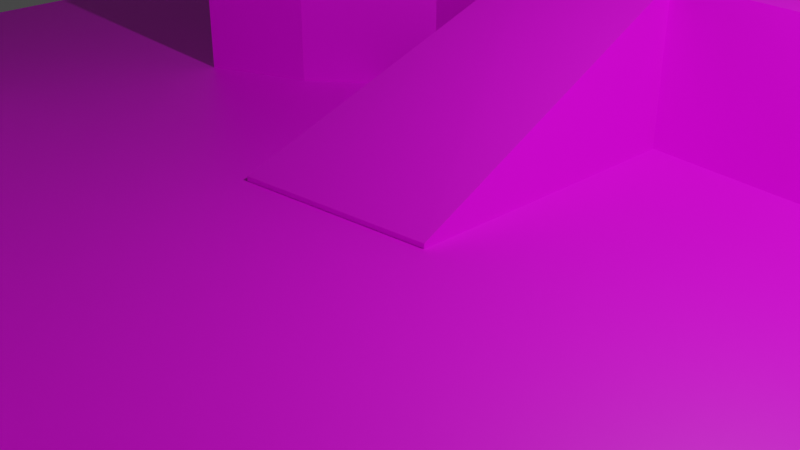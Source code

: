 # Source: level.blend  (saved by Blender 3.5.10; exported with 4.5.12 LTS)
import bpy
from mathutils import Matrix  # noqa: F401  (used for matrix-valued properties, if any)

bpy.ops.wm.read_factory_settings(use_empty=True)
scene = bpy.context.scene
scene.name = 'Scene'

# ---- collections
col_collection = bpy.data.collections.new('Collection'); scene.collection.children.link(col_collection)

# ---- images (referenced by path relative to the original .blend; pixels are not part of the script)
import os
ASSET_DIR = os.environ.get("B2B_ASSET_DIR", "")  # directory of the original .blend (textures are referenced by path, not embedded)
HERE = os.path.dirname(os.path.abspath(__file__))  # packed textures are extracted next to this script under _unpacked/

def load_image(name, relpath, width, height, colorspace="sRGB"):
    """Load a texture the original file referenced (path relative to the .blend, or extracted next to this script)."""
    p = next((c for c in (os.path.join(HERE, relpath), os.path.join(ASSET_DIR, relpath)) if relpath and os.path.exists(c)), "")
    if p:
        img = bpy.data.images.load(p, check_existing=True)
        img.name = name
    else:  # same state as the original file: an image datablock whose file is absent (Cycles renders it pink)
        img = bpy.data.images.new(name, width, height)
        img.source = "FILE"
        img.filepath = "//" + (relpath or name)
    img.colorspace_settings.name = colorspace
    return img
img_texture_01_png = load_image('texture_01.png', 'texture_01.png', 1024, 1024, 'sRGB')

# ---- materials (node trees are filled in below, after node groups)
mat_material = bpy.data.materials.new('Material')
mat_material.alpha_threshold = 0.0
mat_material.use_transparent_shadow = False
mat_material.roughness = 0.5
mat_material.line_color = (0.0, 0.0, 0.0, 1.0)

# ---- material node trees
mat_material.use_nodes = True; mat_material.node_tree.nodes.clear()
_N = mat_material.node_tree.nodes; _L = mat_material.node_tree.links
n0 = _N.new('ShaderNodeOutputMaterial'); n0.name = 'Material Output'; n0.location = (300, 300)
n1 = _N.new('ShaderNodeBsdfPrincipled'); n1.name = 'Principled BSDF'; n1.location = (10, 300)
n1.distribution = 'GGX'
n1.subsurface_method = 'RANDOM_WALK_SKIN'
n1.inputs[3].default_value = 1.45
n1.inputs[27].default_value = (0.0, 0.0, 0.0, 1.0)
n1.inputs[28].default_value = 1.0
n2 = _N.new('ShaderNodeTexImage'); n2.name = 'Image Texture'; n2.location = (-335, 165)
n2.image = img_texture_01_png
_L.new(n1.outputs[0], n0.inputs[0])
_L.new(n2.outputs[0], n1.inputs[0])
n0.is_active_output = True

# ---- world
world_world = bpy.data.worlds.new('World'); scene.world = world_world
world_world.use_nodes = True; world_world.node_tree.nodes.clear()
_N = world_world.node_tree.nodes; _L = world_world.node_tree.links
n0 = _N.new('ShaderNodeOutputWorld'); n0.name = 'World Output'; n0.location = (300, 300)
n1 = _N.new('ShaderNodeBackground'); n1.name = 'Background'; n1.location = (10, 300)
n1.inputs[0].default_value = (0.05088, 0.05088, 0.05088, 1.0)
_L.new(n1.outputs[0], n0.inputs[0])
n0.is_active_output = True
world_world.color = (0.05088, 0.05088, 0.05088)
world_world.use_sun_shadow = False
world_world.sun_shadow_jitter_overblur = 0.0

# ---- cameras
cam_camera = bpy.data.cameras.new('Camera')
cam_camera.clip_end = 100.0
cam_camera.ortho_scale = 7.314

# ---- lights
light_light = bpy.data.lights.new('Light', 'POINT')
light_light.transmission_factor = 0.0
light_light.energy = 1000.0
light_light.shadow_soft_size = 0.1
light_light.shadow_maximum_resolution = 0.006
light_light.use_absolute_resolution = True

# ---- meshes
me_plane = bpy.data.meshes.new('Plane')
me_plane.from_pydata([(-1.0, -1.0, 0.0), (1.0, -1.0, 0.0), (-1.0, 1.0, 0.0), (1.0, 1.0, 0.0), (0.0508, -1.0, 0.0), (-0.6157, 0.3119, 0.0), (-0.2531, 0.5079, 0.0), (0.2384, 0.5079, 0.0), (0.7659, 0.4279, 0.0), (0.8851, 0.1682, 0.0), (0.9358, -0.2858, 0.0), (0.9171, -0.8184, 0.0), (-0.5475, -0.8071, 0.0), (-0.6575, -0.587, 0.0), (-0.8551, -0.2907, 0.0), (-0.6998, -0.2568, 0.0), (-0.5305, -0.4459, 0.0), (-0.3471, -0.6011, 0.0), (0.1213, -0.7055, 0.0), (0.3781, -0.6801, 0.0), (0.6716, -0.491, 0.0), (0.7252, -0.2681, 0.0), (0.745, 0.1326, 0.0), (0.5813, 0.3245, 0.0), (0.2878, 0.3245, 0.0), (0.06773, 0.3415, 0.0), (0.06491, -0.02822, 0.0), (-0.1806, -0.05644, 0.0), (-0.1072, 0.3132, 0.0), (-0.2596, 0.3104, 0.0), (-0.3979, 0.1975, 0.0), (-0.5277, 0.1411, 0.0), (-0.6157, 0.3119, 0.1962), (-0.2531, 0.5079, 0.1962), (0.2384, 0.5079, 0.1962), (0.7659, 0.4279, 0.1962), (0.8851, 0.1682, 0.1962), (0.9358, -0.2858, 0.1962), (0.9171, -0.8184, 0.1962), (0.0508, -1.0, 0.1962), (-0.5475, -0.8071, 0.1962), (-0.6575, -0.587, 0.1962), (-0.8551, -0.2907, 0.1962), (-0.6998, -0.2568, 0.1962), (-0.5305, -0.4459, 0.1962), (-0.3471, -0.6011, 0.1962), (0.1213, -0.7055, 0.1962), (0.3781, -0.6801, 0.1962), (0.6716, -0.491, 0.1962), (0.7252, -0.2681, 0.1962), (0.745, 0.1326, 0.1962), (0.5813, 0.3245, 0.1962), (0.2878, 0.3245, 0.1962), (0.06773, 0.3415, 0.1962), (0.06491, -0.02822, 0.005989), (-0.1806, -0.05644, 0.005989), (-0.1072, 0.3132, 0.1962), (-0.2596, 0.3104, 0.1962), (-0.3979, 0.1975, 0.1962), (-0.5277, 0.1411, 0.1962)], [], [(0, 4, 12, 13, 14), (23, 22, 50, 51), (15, 16, 17, 18, 19, 20, 21, 22, 23, 24, 25, 26, 27, 28, 29, 30, 31, 5, 6, 7, 8, 9, 10, 1, 3, 2, 0, 14), (1, 10, 11, 4), (42, 41, 40, 39, 38, 37, 36, 35, 34, 33, 32, 59, 58, 57, 56, 55, 54, 53, 52, 51, 50, 49, 48, 47, 46, 45, 44, 43), (11, 10, 37, 38), (24, 23, 51, 52), (4, 11, 38, 39), (25, 24, 52, 53), (12, 4, 39, 40), (26, 25, 53, 54), (13, 12, 40, 41), (27, 26, 54, 55), (14, 13, 41, 42), (28, 27, 55, 56), (15, 14, 42, 43), (29, 28, 56, 57), (16, 15, 43, 44), (30, 29, 57, 58), (17, 16, 44, 45), (31, 30, 58, 59), (18, 17, 45, 46), (6, 5, 32, 33), (5, 31, 59, 32), (19, 18, 46, 47), (7, 6, 33, 34), (20, 19, 47, 48), (8, 7, 34, 35), (21, 20, 48, 49), (9, 8, 35, 36), (22, 21, 49, 50), (10, 9, 36, 37)])
_uv = me_plane.uv_layers.new(name='UVMap')
_uv.uv.foreach_set('vector', [0.6838, 0.6838, 0.4907, 0.6838, 0.6006, 0.6483, 0.6209, 0.6079, 0.6572, 0.5534, 0.3932, 0.4404, 0.3631, 0.4756, 0.3631, 0.4756, 0.3932, 0.4404, 0.6286, 0.5472, 0.5975, 0.582, 0.5638, 0.6105, 0.4777, 0.6297, 0.4305, 0.625, 0.3766, 0.5903, 0.3667, 0.5493, 0.3631, 0.4756, 0.3932, 0.4404, 0.4471, 0.4404, 0.4876, 0.4372, 0.4881, 0.5052, 0.5332, 0.5104, 0.5197, 0.4424, 0.5477, 0.4429, 0.5731, 0.4637, 0.597, 0.4741, 0.6132, 0.4427, 0.5465, 0.4066, 0.4562, 0.4066, 0.3592, 0.4214, 0.3373, 0.4691, 0.328, 0.5525, 0.3162, 0.6838, 0.3162, 0.3162, 0.6838, 0.3162, 0.6838, 0.6838, 0.6572, 0.5534, 0.3162, 0.6838, 0.328, 0.5525, 0.3314, 0.6504, 0.4907, 0.6838, 0.6572, 0.5534, 0.6209, 0.6079, 0.6006, 0.6483, 0.4907, 0.6838, 0.3314, 0.6504, 0.328, 0.5525, 0.3373, 0.4691, 0.3592, 0.4214, 0.4562, 0.4066, 0.5465, 0.4066, 0.6132, 0.4427, 0.597, 0.4741, 0.5731, 0.4637, 0.5477, 0.4429, 0.5197, 0.4424, 0.5332, 0.5104, 0.4881, 0.5052, 0.4876, 0.4372, 0.4471, 0.4404, 0.3932, 0.4404, 0.3631, 0.4756, 0.3667, 0.5493, 0.3766, 0.5903, 0.4305, 0.625, 0.4777, 0.6297, 0.5638, 0.6105, 0.5975, 0.582, 0.6286, 0.5472, 0.3314, 0.6504, 0.328, 0.5525, 0.328, 0.5525, 0.3314, 0.6504, 0.4471, 0.4404, 0.3932, 0.4404, 0.3932, 0.4404, 0.4471, 0.4404, 0.4907, 0.6838, 0.3314, 0.6504, 0.3314, 0.6504, 0.4907, 0.6838, 0.4876, 0.4372, 0.4471, 0.4404, 0.4471, 0.4404, 0.4876, 0.4372, 0.6006, 0.6483, 0.4907, 0.6838, 0.4907, 0.6838, 0.6006, 0.6483, 0.4881, 0.5052, 0.4876, 0.4372, 0.4876, 0.4372, 0.4881, 0.5052, 0.6209, 0.6079, 0.6006, 0.6483, 0.6006, 0.6483, 0.6209, 0.6079, 0.5332, 0.5104, 0.4881, 0.5052, 0.4881, 0.5052, 0.5332, 0.5104, 0.6572, 0.5534, 0.6209, 0.6079, 0.6209, 0.6079, 0.6572, 0.5534, 0.5197, 0.4424, 0.5332, 0.5104, 0.5332, 0.5104, 0.5197, 0.4424, 0.6286, 0.5472, 0.6572, 0.5534, 0.6572, 0.5534, 0.6286, 0.5472, 0.5477, 0.4429, 0.5197, 0.4424, 0.5197, 0.4424, 0.5477, 0.4429, 0.5975, 0.582, 0.6286, 0.5472, 0.6286, 0.5472, 0.5975, 0.582, 0.5731, 0.4637, 0.5477, 0.4429, 0.5477, 0.4429, 0.5731, 0.4637, 0.5638, 0.6105, 0.5975, 0.582, 0.5975, 0.582, 0.5638, 0.6105, 0.597, 0.4741, 0.5731, 0.4637, 0.5731, 0.4637, 0.597, 0.4741, 0.4777, 0.6297, 0.5638, 0.6105, 0.5638, 0.6105, 0.4777, 0.6297, 0.5465, 0.4066, 0.6132, 0.4427, 0.6132, 0.4427, 0.5465, 0.4066, 0.6132, 0.4427, 0.597, 0.4741, 0.597, 0.4741, 0.6132, 0.4427, 0.4305, 0.625, 0.4777, 0.6297, 0.4777, 0.6297, 0.4305, 0.625, 0.4562, 0.4066, 0.5465, 0.4066, 0.5465, 0.4066, 0.4562, 0.4066, 0.3766, 0.5903, 0.4305, 0.625, 0.4305, 0.625, 0.3766, 0.5903, 0.3592, 0.4214, 0.4562, 0.4066, 0.4562, 0.4066, 0.3592, 0.4214, 0.3667, 0.5493, 0.3766, 0.5903, 0.3766, 0.5903, 0.3667, 0.5493, 0.3373, 0.4691, 0.3592, 0.4214, 0.3592, 0.4214, 0.3373, 0.4691, 0.3631, 0.4756, 0.3667, 0.5493, 0.3667, 0.5493, 0.3631, 0.4756, 0.328, 0.5525, 0.3373, 0.4691, 0.3373, 0.4691, 0.328, 0.5525])
me_plane.materials.append(mat_material)
me_plane.update()

# ---- objects
ob_light = bpy.data.objects.new('Light', light_light)
ob_camera = bpy.data.objects.new('Camera', cam_camera)
ob_plane_col = bpy.data.objects.new('Plane-col', me_plane)

# ---- transforms, parenting, visibility, modifiers, constraints
ob_light.location = (4.076, 1.005, 5.904)
ob_light.rotation_euler = (0.6503, 0.05522, 1.866)
ob_light.lock_rotations_4d = False
ob_light.empty_display_type = 'ARROWS'
ob_light.color = (0.0, 0.0, 0.0, 0.0)
ob_light.lineart.crease_threshold = 0.0
ob_camera.location = (7.359, -6.926, 4.958)
ob_camera.rotation_euler = (1.109, 0.0, 0.8149)
ob_camera.lock_rotations_4d = False
ob_camera.empty_display_type = 'ARROWS'
ob_camera.color = (0.0, 0.0, 0.0, 0.0)
ob_camera.display_type = 'WIRE'
ob_camera.lineart.crease_threshold = 0.0
ob_plane_col.location = (0.0, 0.0, 0.0)
ob_plane_col.scale = (10.0, 10.0, 10.0)

# ---- collection membership
col_collection.objects.link(ob_light)
col_collection.objects.link(ob_camera)
col_collection.objects.link(ob_plane_col)

# ---- scene / render settings (as saved in the file)
scene.camera = ob_camera
scene.frame_start = 1; scene.frame_end = 250; scene.frame_set(1)
scene.render.engine = 'BLENDER_EEVEE_NEXT'
scene.cycles.sampling_pattern = 'TABULATED_SOBOL'
scene.view_settings.view_transform = 'Filmic'
bpy.context.view_layer.update()
